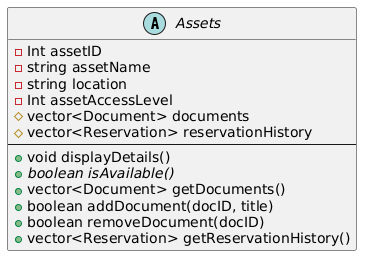

The diagram above was rendered by PlantUML. Its source (embedded in the PNG):
@startuml
abstract class Assets {
  - Int assetID
  - string assetName
  - string location
  - Int assetAccessLevel
  # vector<Document> documents
  # vector<Reservation> reservationHistory
  --
  + void displayDetails()
  + {abstract} boolean isAvailable()
  + vector<Document> getDocuments()
  + boolean addDocument(docID, title)
  + boolean removeDocument(docID)
  + vector<Reservation> getReservationHistory()
}
@enduml